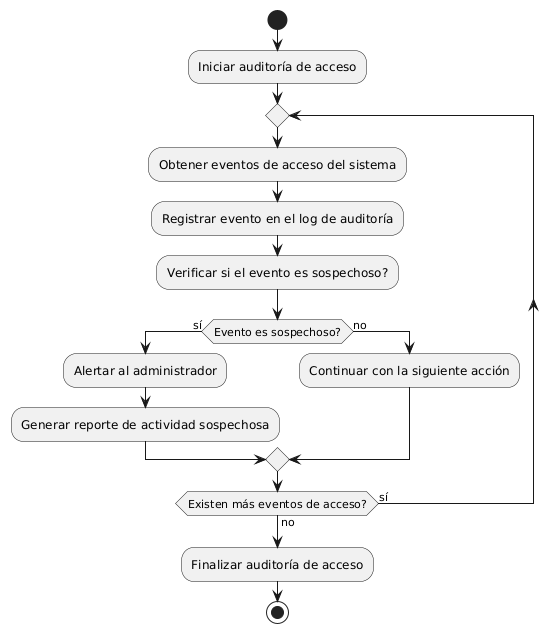

The diagram above was rendered by PlantUML. Its source (embedded in the PNG):
@startuml
start
:Iniciar auditoría de acceso;
repeat
  :Obtener eventos de acceso del sistema;
  :Registrar evento en el log de auditoría;
  :Verificar si el evento es sospechoso?;
  if (Evento es sospechoso?) then (sí)
    :Alertar al administrador;
    :Generar reporte de actividad sospechosa;
  else (no)
    :Continuar con la siguiente acción;
  endif
repeat while (Existen más eventos de acceso?) is (sí) not (no)
:Finalizar auditoría de acceso;
stop
@enduml